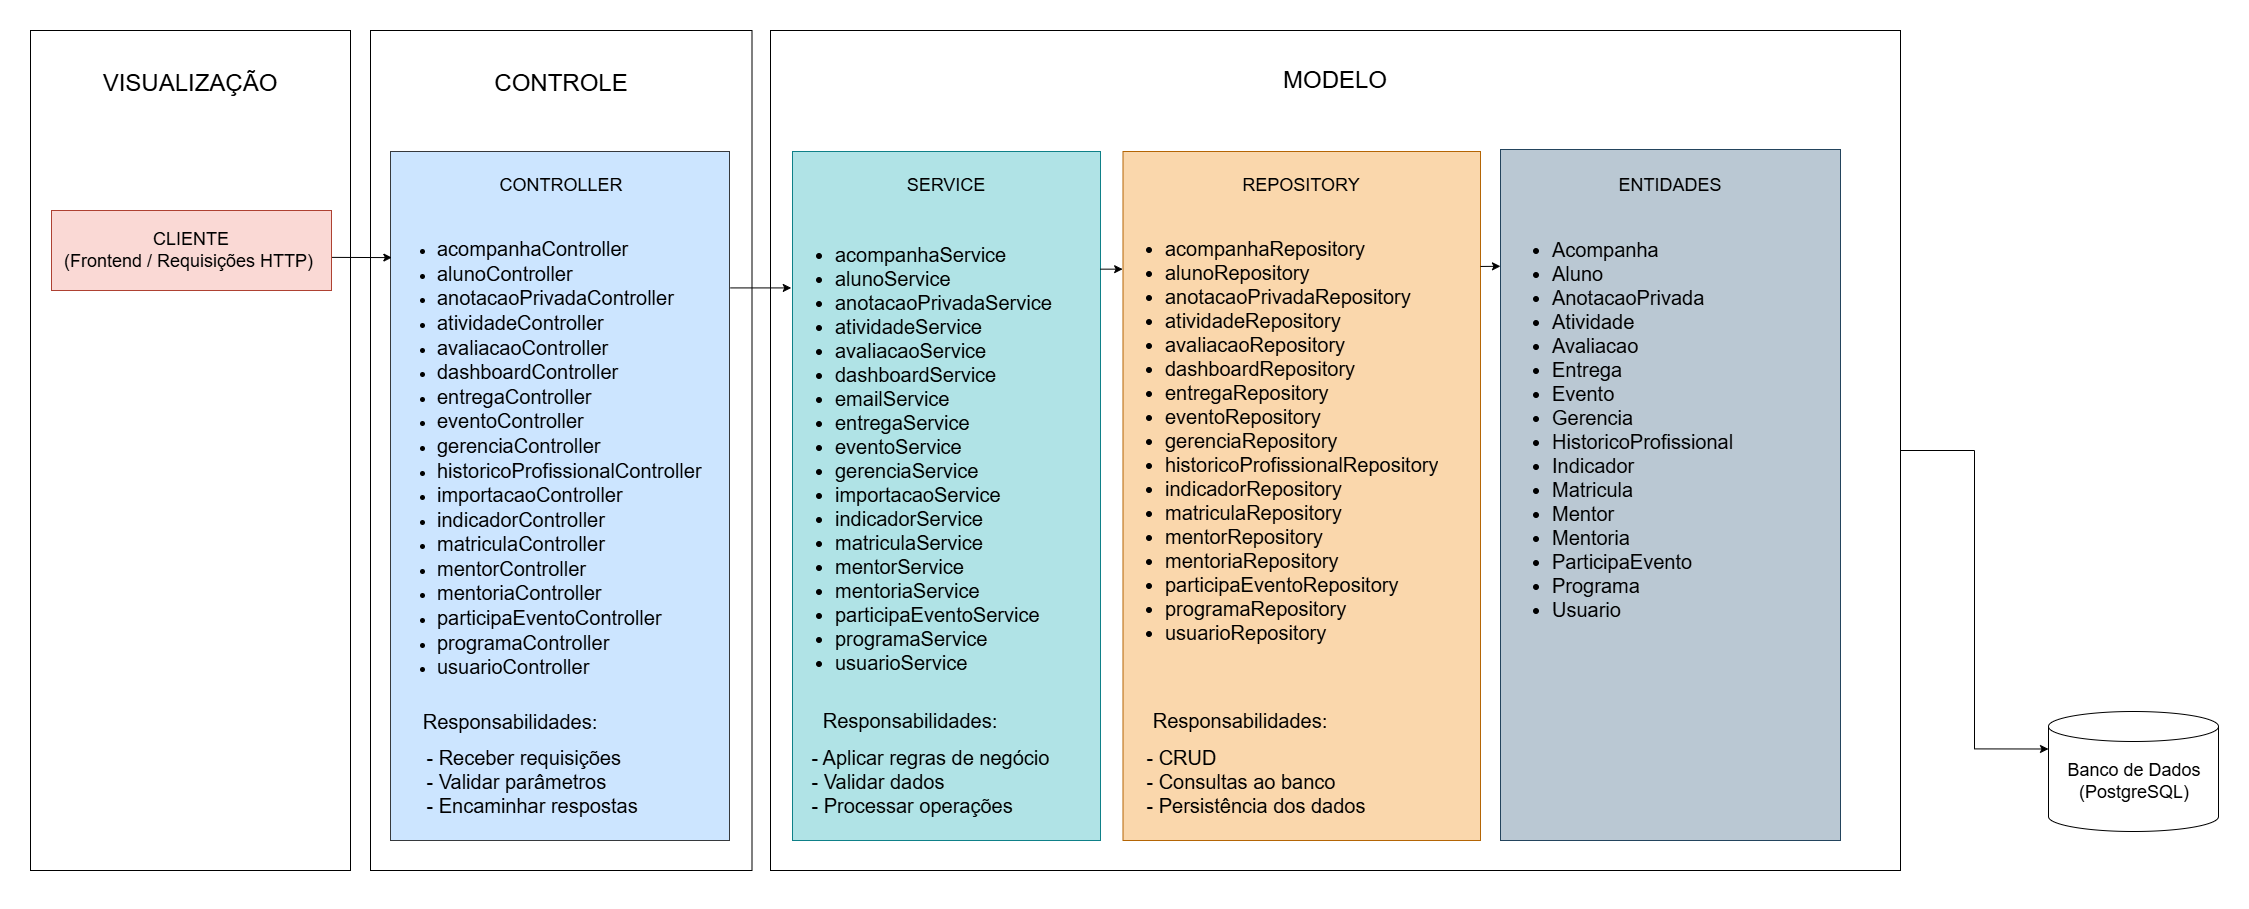

The diagram above was exported from draw.io. Its source (the exported page's mxGraphModel, read from the mxfile embedded in the PNG):
<mxGraphModel dx="3096" dy="1852" grid="1" gridSize="10" guides="1" tooltips="1" connect="1" arrows="1" fold="1" page="1" pageScale="1" pageWidth="827" pageHeight="1169" math="0" shadow="0">
  <root>
    <mxCell id="0" />
    <mxCell id="1" parent="0" />
    <mxCell id="uFhMy-zDrMopvPNgcnP7-4" parent="1" style="rounded=0;whiteSpace=wrap;html=1;fontSize=18;" value="" vertex="1">
      <mxGeometry height="840" width="1130" x="950" y="200" as="geometry" />
    </mxCell>
    <mxCell id="uFhMy-zDrMopvPNgcnP7-3" parent="1" style="rounded=0;whiteSpace=wrap;html=1;fontSize=18;" value="" vertex="1">
      <mxGeometry height="840" width="320" x="210" y="200" as="geometry" />
    </mxCell>
    <mxCell id="uFhMy-zDrMopvPNgcnP7-1" parent="1" style="rounded=0;whiteSpace=wrap;html=1;fontSize=18;" value="" vertex="1">
      <mxGeometry height="840" width="381.5" x="550" y="200" as="geometry" />
    </mxCell>
    <mxCell id="o5p5BOMktIle5FHniB58-1" parent="1" style="rounded=0;whiteSpace=wrap;html=1;fillColor=#fad9d5;strokeColor=#ae4132;fontSize=18;" value="" vertex="1">
      <mxGeometry height="80" width="280" x="231" y="380" as="geometry" />
    </mxCell>
    <mxCell id="o5p5BOMktIle5FHniB58-2" parent="1" style="text;html=1;whiteSpace=wrap;strokeColor=none;fillColor=none;align=center;verticalAlign=middle;rounded=0;autosize=1;resizable=0;fontSize=18;" value="CLIENTE&lt;div&gt;(Frontend / Requisições HTTP)&amp;nbsp;&lt;/div&gt;" vertex="1">
      <mxGeometry height="60" width="280" x="231" y="390" as="geometry" />
    </mxCell>
    <mxCell id="o5p5BOMktIle5FHniB58-3" parent="1" style="rounded=0;whiteSpace=wrap;html=1;labelBackgroundColor=light-dark(default, #5351b3);fillColor=#cce5ff;strokeColor=#36393d;fontSize=18;" value="" vertex="1">
      <mxGeometry height="689" width="339" x="570" y="321" as="geometry" />
    </mxCell>
    <mxCell id="o5p5BOMktIle5FHniB58-4" parent="1" style="text;html=1;whiteSpace=wrap;strokeColor=none;fillColor=none;align=center;verticalAlign=middle;rounded=0;autosize=1;resizable=0;fontSize=18;" value="CONTROLLER" vertex="1">
      <mxGeometry height="40" width="150" x="665.75" y="335" as="geometry" />
    </mxCell>
    <mxCell id="o5p5BOMktIle5FHniB58-5" parent="1" style="text;strokeColor=none;fillColor=none;html=1;whiteSpace=wrap;verticalAlign=middle;overflow=hidden;fontSize=18;" value="&lt;ul&gt;&lt;li&gt;&lt;font style=&quot;font-size: 20px;&quot;&gt;acompanhaController&lt;/font&gt;&lt;/li&gt;&lt;li&gt;&lt;font style=&quot;font-size: 20px;&quot;&gt;alunoController&lt;/font&gt;&lt;/li&gt;&lt;li&gt;&lt;font style=&quot;font-size: 20px;&quot;&gt;anotacaoPrivadaController&lt;/font&gt;&lt;/li&gt;&lt;li&gt;&lt;font style=&quot;font-size: 20px;&quot;&gt;atividadeController&lt;/font&gt;&lt;/li&gt;&lt;li&gt;&lt;font style=&quot;font-size: 20px;&quot;&gt;avaliacaoController&lt;/font&gt;&lt;/li&gt;&lt;li&gt;&lt;font style=&quot;font-size: 20px;&quot;&gt;dashboardController&lt;/font&gt;&lt;/li&gt;&lt;li&gt;&lt;font style=&quot;font-size: 20px;&quot;&gt;entregaController&lt;/font&gt;&lt;/li&gt;&lt;li&gt;&lt;font style=&quot;font-size: 20px;&quot;&gt;eventoController&lt;/font&gt;&lt;/li&gt;&lt;li&gt;&lt;font style=&quot;font-size: 20px;&quot;&gt;gerenciaController&lt;/font&gt;&lt;/li&gt;&lt;li&gt;&lt;font style=&quot;font-size: 20px;&quot;&gt;historicoProfissionalController&lt;/font&gt;&lt;/li&gt;&lt;li&gt;&lt;font style=&quot;font-size: 20px;&quot;&gt;importacaoController&lt;/font&gt;&lt;/li&gt;&lt;li&gt;&lt;font style=&quot;font-size: 20px;&quot;&gt;indicadorController&lt;/font&gt;&lt;/li&gt;&lt;li&gt;&lt;font style=&quot;font-size: 20px;&quot;&gt;matriculaController&lt;/font&gt;&lt;/li&gt;&lt;li&gt;&lt;font style=&quot;font-size: 20px;&quot;&gt;mentorController&lt;/font&gt;&lt;/li&gt;&lt;li&gt;&lt;font style=&quot;font-size: 20px;&quot;&gt;mentoriaController&lt;/font&gt;&lt;/li&gt;&lt;li&gt;&lt;font style=&quot;font-size: 20px;&quot;&gt;participaEventoController&lt;/font&gt;&lt;/li&gt;&lt;li&gt;&lt;font style=&quot;font-size: 20px;&quot;&gt;programaController&lt;/font&gt;&lt;/li&gt;&lt;li&gt;&lt;font style=&quot;font-size: 20px;&quot;&gt;usuarioController&lt;/font&gt;&lt;/li&gt;&lt;/ul&gt;" vertex="1">
      <mxGeometry height="505" width="390" x="575" y="375" as="geometry" />
    </mxCell>
    <mxCell id="o5p5BOMktIle5FHniB58-6" parent="1" style="text;strokeColor=none;fillColor=none;html=1;whiteSpace=wrap;verticalAlign=middle;overflow=hidden;fontSize=20;" value="&lt;span style=&quot;white-space: pre;&quot;&gt;&#09;&lt;/span&gt;- Receber requisições&lt;div&gt;&lt;span style=&quot;white-space: pre;&quot;&gt;&#09;&lt;/span&gt;- Validar parâmetros&lt;/div&gt;&lt;div&gt;&lt;span style=&quot;white-space: pre;&quot;&gt;&#09;&lt;/span&gt;- Encaminhar respostas&lt;/div&gt;" vertex="1">
      <mxGeometry height="148" width="303" x="560" y="877" as="geometry" />
    </mxCell>
    <mxCell id="o5p5BOMktIle5FHniB58-7" parent="1" style="text;html=1;whiteSpace=wrap;strokeColor=none;fillColor=none;align=center;verticalAlign=middle;rounded=0;autosize=1;resizable=0;fontSize=20;" value="Responsabilidades:" vertex="1">
      <mxGeometry height="40" width="200" x="590" y="870.5" as="geometry" />
    </mxCell>
    <mxCell id="o5p5BOMktIle5FHniB58-8" parent="1" style="rounded=0;whiteSpace=wrap;html=1;fillColor=#b0e3e6;strokeColor=#0e8088;fontSize=18;" value="" vertex="1">
      <mxGeometry height="689" width="308" x="972" y="321" as="geometry" />
    </mxCell>
    <mxCell id="o5p5BOMktIle5FHniB58-9" parent="1" style="text;html=1;whiteSpace=wrap;strokeColor=none;fillColor=none;align=center;verticalAlign=middle;rounded=0;autosize=1;resizable=0;fontSize=18;" value="SERVICE" vertex="1">
      <mxGeometry height="40" width="100" x="1076" y="335" as="geometry" />
    </mxCell>
    <mxCell id="o5p5BOMktIle5FHniB58-10" parent="1" style="text;strokeColor=none;fillColor=none;html=1;whiteSpace=wrap;verticalAlign=middle;overflow=hidden;strokeWidth=1;fontSize=20;" value="&lt;ul&gt;&lt;li&gt;acompanhaService&lt;/li&gt;&lt;li&gt;alunoService&lt;/li&gt;&lt;li&gt;anotacaoPrivadaService&lt;/li&gt;&lt;li&gt;atividadeService&lt;/li&gt;&lt;li&gt;avaliacaoService&lt;/li&gt;&lt;li&gt;dashboardService&lt;/li&gt;&lt;li&gt;emailService&lt;/li&gt;&lt;li&gt;entregaService&lt;/li&gt;&lt;li&gt;eventoService&lt;/li&gt;&lt;li&gt;gerenciaService&lt;/li&gt;&lt;li&gt;importacaoService&lt;/li&gt;&lt;li&gt;indicadorService&lt;/li&gt;&lt;li&gt;matriculaService&lt;/li&gt;&lt;li&gt;mentorService&lt;/li&gt;&lt;li&gt;mentoriaService&lt;/li&gt;&lt;li&gt;participaEventoService&lt;/li&gt;&lt;li&gt;programaService&lt;/li&gt;&lt;li&gt;usuarioService&lt;/li&gt;&lt;/ul&gt;" vertex="1">
      <mxGeometry height="504.5" width="287" x="973" y="375.5" as="geometry" />
    </mxCell>
    <mxCell id="o5p5BOMktIle5FHniB58-11" parent="1" style="text;strokeColor=none;fillColor=none;html=1;whiteSpace=wrap;verticalAlign=middle;overflow=hidden;strokeWidth=1;fontSize=20;" value="&lt;span style=&quot;white-space: pre;&quot;&gt;&#09;&lt;/span&gt;- Aplicar regras de negócio&lt;div&gt;&lt;span style=&quot;white-space: pre;&quot;&gt;&#09;&lt;/span&gt;- Validar dados  &lt;/div&gt;&lt;div&gt;&lt;span style=&quot;white-space: pre;&quot;&gt;&#09;&lt;/span&gt;- Processar operações&lt;/div&gt;" vertex="1">
      <mxGeometry height="161" width="354.5" x="945.25" y="870.5" as="geometry" />
    </mxCell>
    <mxCell id="o5p5BOMktIle5FHniB58-12" parent="1" style="text;html=1;whiteSpace=wrap;strokeColor=none;fillColor=none;align=center;verticalAlign=middle;rounded=0;autosize=1;resizable=0;strokeWidth=1;fontSize=20;" value="Responsabilidades:" vertex="1">
      <mxGeometry height="40" width="200" x="990" y="870" as="geometry" />
    </mxCell>
    <mxCell id="o5p5BOMktIle5FHniB58-13" parent="1" style="rounded=0;whiteSpace=wrap;html=1;fillColor=#fad7ac;strokeColor=#b46504;fontSize=18;" value="" vertex="1">
      <mxGeometry height="689" width="357.5" x="1302.5" y="321" as="geometry" />
    </mxCell>
    <mxCell id="o5p5BOMktIle5FHniB58-14" parent="1" style="text;html=1;whiteSpace=wrap;strokeColor=none;fillColor=none;align=center;verticalAlign=middle;rounded=0;autosize=1;resizable=0;fontSize=18;" value="REPOSITORY" vertex="1">
      <mxGeometry height="40" width="140" x="1411.25" y="335" as="geometry" />
    </mxCell>
    <mxCell id="o5p5BOMktIle5FHniB58-15" parent="1" style="text;strokeColor=none;fillColor=none;html=1;whiteSpace=wrap;verticalAlign=middle;overflow=hidden;strokeWidth=1;fontSize=20;" value="&lt;ul&gt;&lt;li&gt;acompanhaRepository&lt;/li&gt;&lt;li&gt;alunoRepository&lt;/li&gt;&lt;li&gt;anotacaoPrivadaRepository&lt;/li&gt;&lt;li&gt;atividadeRepository&lt;/li&gt;&lt;li&gt;avaliacaoRepository&lt;/li&gt;&lt;li&gt;dashboardRepository&lt;/li&gt;&lt;li&gt;entregaRepository&lt;/li&gt;&lt;li&gt;eventoRepository&lt;/li&gt;&lt;li&gt;gerenciaRepository&lt;/li&gt;&lt;li&gt;historicoProfissionalRepository&lt;/li&gt;&lt;li&gt;indicadorRepository&lt;/li&gt;&lt;li&gt;matriculaRepository&lt;/li&gt;&lt;li&gt;mentorRepository&lt;/li&gt;&lt;li&gt;mentoriaRepository&lt;/li&gt;&lt;li&gt;participaEventoRepository&lt;/li&gt;&lt;li&gt;programaRepository&lt;/li&gt;&lt;li&gt;usuarioRepository&lt;/li&gt;&lt;/ul&gt;" vertex="1">
      <mxGeometry height="460" width="337.5" x="1302.5" y="380" as="geometry" />
    </mxCell>
    <mxCell id="o5p5BOMktIle5FHniB58-16" parent="1" style="text;strokeColor=none;fillColor=none;html=1;whiteSpace=wrap;verticalAlign=middle;overflow=hidden;strokeWidth=1;fontSize=20;" value="&lt;span style=&quot;white-space: pre;&quot;&gt;&#09;&lt;/span&gt;- CRUD  &lt;div&gt;&lt;span style=&quot;white-space: pre;&quot;&gt;&#09;&lt;/span&gt;- Consultas ao banco  &lt;/div&gt;&lt;div&gt;&lt;span style=&quot;white-space: pre;&quot;&gt;&#09;&lt;/span&gt;- Persistência dos dados&lt;/div&gt;" vertex="1">
      <mxGeometry height="105" width="322" x="1280" y="898.5" as="geometry" />
    </mxCell>
    <mxCell id="o5p5BOMktIle5FHniB58-17" parent="1" style="text;html=1;whiteSpace=wrap;strokeColor=none;fillColor=none;align=center;verticalAlign=middle;rounded=0;autosize=1;resizable=0;strokeWidth=1;fontSize=20;" value="Responsabilidades:" vertex="1">
      <mxGeometry height="40" width="200" x="1319.5" y="870" as="geometry" />
    </mxCell>
    <mxCell id="o5p5BOMktIle5FHniB58-18" parent="1" style="rounded=0;whiteSpace=wrap;html=1;fillColor=#bac8d3;strokeColor=#23445d;fontSize=18;" value="" vertex="1">
      <mxGeometry height="691" width="340" x="1680" y="319" as="geometry" />
    </mxCell>
    <mxCell id="o5p5BOMktIle5FHniB58-19" parent="1" style="text;html=1;whiteSpace=wrap;strokeColor=none;fillColor=none;align=center;verticalAlign=middle;rounded=0;autosize=1;resizable=0;fontSize=18;" value="ENTIDADES" vertex="1">
      <mxGeometry height="40" width="130" x="1785" y="335" as="geometry" />
    </mxCell>
    <mxCell id="o5p5BOMktIle5FHniB58-20" parent="1" style="text;strokeColor=none;fillColor=none;html=1;whiteSpace=wrap;verticalAlign=middle;overflow=hidden;fontSize=20;" value="&lt;ul&gt;&lt;li&gt;Acompanha&lt;/li&gt;&lt;li&gt;Aluno&lt;/li&gt;&lt;li&gt;AnotacaoPrivada&lt;/li&gt;&lt;li&gt;Atividade&lt;/li&gt;&lt;li&gt;Avaliacao&lt;/li&gt;&lt;li&gt;Entrega&lt;/li&gt;&lt;li&gt;Evento&lt;/li&gt;&lt;li&gt;Gerencia&lt;/li&gt;&lt;li&gt;HistoricoProfissional&lt;/li&gt;&lt;li&gt;Indicador&lt;/li&gt;&lt;li&gt;Matricula&lt;/li&gt;&lt;li&gt;Mentor&lt;/li&gt;&lt;li&gt;Mentoria&lt;/li&gt;&lt;li&gt;ParticipaEvento&lt;/li&gt;&lt;li&gt;Programa&lt;/li&gt;&lt;li&gt;Usuario&lt;/li&gt;&lt;/ul&gt;" vertex="1">
      <mxGeometry height="425" width="270" x="1690" y="385" as="geometry" />
    </mxCell>
    <mxCell id="o5p5BOMktIle5FHniB58-24" edge="1" parent="1" style="endArrow=classic;html=1;rounded=0;exitX=0.999;exitY=0.174;exitDx=0;exitDy=0;fontSize=18;exitPerimeter=0;entryX=-0.001;entryY=0.174;entryDx=0;entryDy=0;entryPerimeter=0;" value="">
      <mxGeometry height="50" relative="1" width="50" as="geometry">
        <mxPoint x="1279.6920000000002" y="438.65999999999997" as="sourcePoint" />
        <mxPoint x="1302.1425" y="438.65999999999997" as="targetPoint" />
      </mxGeometry>
    </mxCell>
    <mxCell id="o5p5BOMktIle5FHniB58-25" edge="1" parent="1" style="endArrow=classic;html=1;rounded=0;exitX=1;exitY=0.144;exitDx=0;exitDy=0;exitPerimeter=0;fontSize=18;" value="">
      <mxGeometry height="50" relative="1" width="50" as="geometry">
        <mxPoint x="1660" y="435.96000000000004" as="sourcePoint" />
        <mxPoint x="1679.97" y="435.78" as="targetPoint" />
      </mxGeometry>
    </mxCell>
    <mxCell id="uFhMy-zDrMopvPNgcnP7-8" edge="1" parent="1" source="o5p5BOMktIle5FHniB58-3" style="endArrow=classic;html=1;rounded=0;fontSize=18;exitX=1.002;exitY=0.198;exitDx=0;exitDy=0;exitPerimeter=0;entryX=-0.004;entryY=0.198;entryDx=0;entryDy=0;entryPerimeter=0;" target="o5p5BOMktIle5FHniB58-8" value="">
      <mxGeometry height="50" relative="1" width="50" as="geometry">
        <mxPoint x="910" y="416" as="sourcePoint" />
        <mxPoint x="970" y="440" as="targetPoint" />
      </mxGeometry>
    </mxCell>
    <mxCell id="uFhMy-zDrMopvPNgcnP7-10" edge="1" parent="1" source="uFhMy-zDrMopvPNgcnP7-3" style="edgeStyle=orthogonalEdgeStyle;rounded=0;orthogonalLoop=1;jettySize=auto;html=1;exitX=0.5;exitY=1;exitDx=0;exitDy=0;fontSize=18;" target="uFhMy-zDrMopvPNgcnP7-3">
      <mxGeometry relative="1" as="geometry" />
    </mxCell>
    <mxCell id="uFhMy-zDrMopvPNgcnP7-11" parent="1" style="text;html=1;whiteSpace=wrap;strokeColor=none;fillColor=none;align=center;verticalAlign=middle;rounded=0;autosize=1;resizable=0;fontSize=24;" value="VISUALIZAÇÃO" vertex="1">
      <mxGeometry height="40" width="200" x="270" y="233" as="geometry" />
    </mxCell>
    <mxCell id="uFhMy-zDrMopvPNgcnP7-13" parent="1" style="text;html=1;whiteSpace=wrap;strokeColor=none;fillColor=none;align=center;verticalAlign=middle;rounded=0;autosize=1;resizable=0;fontSize=24;" value="MODELO" vertex="1">
      <mxGeometry height="40" width="130" x="1450" y="230" as="geometry" />
    </mxCell>
    <mxCell id="uFhMy-zDrMopvPNgcnP7-15" parent="1" style="text;html=1;whiteSpace=wrap;strokeColor=none;fillColor=none;align=center;verticalAlign=middle;rounded=0;autosize=1;resizable=0;fontSize=24;" value="CONTROLE" vertex="1">
      <mxGeometry height="40" width="160" x="660.75" y="233" as="geometry" />
    </mxCell>
    <mxCell id="uFhMy-zDrMopvPNgcnP7-16" edge="1" parent="1" source="o5p5BOMktIle5FHniB58-1" style="endArrow=classic;html=1;rounded=0;exitX=1.002;exitY=0.586;exitDx=0;exitDy=0;exitPerimeter=0;fontSize=18;entryX=0.004;entryY=0.154;entryDx=0;entryDy=0;entryPerimeter=0;" target="o5p5BOMktIle5FHniB58-3" value="">
      <mxGeometry height="50" relative="1" width="50" as="geometry">
        <mxPoint x="600" y="410" as="sourcePoint" />
        <mxPoint x="664" y="410" as="targetPoint" />
      </mxGeometry>
    </mxCell>
    <mxCell id="uFhMy-zDrMopvPNgcnP7-19" parent="1" style="shape=cylinder3;whiteSpace=wrap;html=1;boundedLbl=1;backgroundOutline=1;size=15;" value="" vertex="1">
      <mxGeometry height="120" width="170" x="2228" y="881" as="geometry" />
    </mxCell>
    <mxCell id="uFhMy-zDrMopvPNgcnP7-20" parent="1" style="text;html=1;whiteSpace=wrap;strokeColor=none;fillColor=none;align=center;verticalAlign=middle;rounded=0;autosize=1;resizable=0;strokeWidth=1;fontSize=18;" value="Banco de Dados&lt;div&gt;(PostgreSQL)&lt;/div&gt;" vertex="1">
      <mxGeometry height="60" width="160" x="2234" y="921" as="geometry" />
    </mxCell>
    <mxCell id="uFhMy-zDrMopvPNgcnP7-21" edge="1" parent="1" source="uFhMy-zDrMopvPNgcnP7-4" style="edgeStyle=orthogonalEdgeStyle;rounded=0;orthogonalLoop=1;jettySize=auto;html=1;exitX=1;exitY=0.5;exitDx=0;exitDy=0;entryX=0;entryY=0;entryDx=0;entryDy=37.5;entryPerimeter=0;" target="uFhMy-zDrMopvPNgcnP7-19">
      <mxGeometry relative="1" as="geometry" />
    </mxCell>
  </root>
</mxGraphModel>